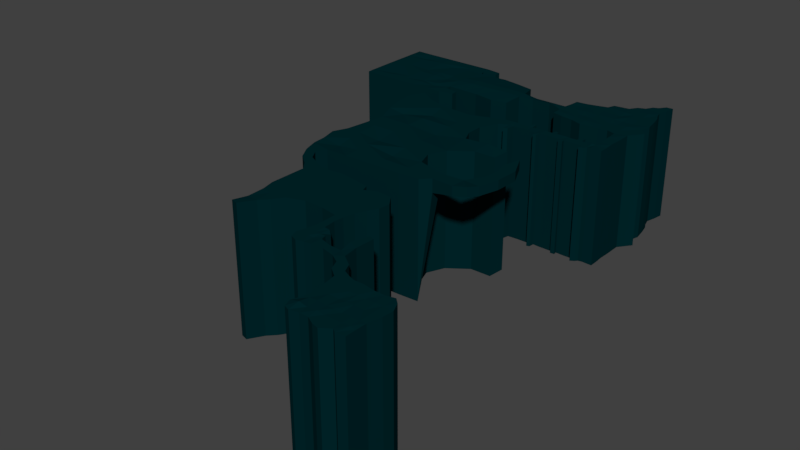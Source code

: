 # Source: map_1.blend  (saved by Blender 2.78.0; exported with 4.5.12 LTS)
import bpy
from mathutils import Matrix  # noqa: F401  (used for matrix-valued properties, if any)

bpy.ops.wm.read_factory_settings(use_empty=True)
scene = bpy.context.scene
scene.name = 'Scene'

# ---- collections
col_collection_1 = bpy.data.collections.new('Collection 1'); scene.collection.children.link(col_collection_1)

# ---- materials (node trees are filled in below, after node groups)
mat_material_001 = bpy.data.materials.new('Material.001')
mat_material_001.alpha_threshold = 0.0
mat_material_001.use_transparent_shadow = False
mat_material_001.diffuse_color = (0.0, 0.01955, 0.02365, 1.0)
mat_material_001.roughness = 0.5

# ---- material node trees

# ---- world
world_world = bpy.data.worlds.new('World'); scene.world = world_world
world_world.color = (0.05088, 0.05088, 0.05088)
world_world.use_sun_shadow = False
world_world.sun_shadow_jitter_overblur = 0.0
world_world.cycles.sampling_method = 'MANUAL'

# ---- meshes
me_plane = bpy.data.meshes.new('Plane')
me_plane.from_pydata([(0.9871, 0.8308, 0.1675), (-0.9551, -0.3264, 8.94e-05), (1.131, 0.5112, 0.00104), (-1.086, -0.6564, -0.0001707), (0.04488, -1.082, 8.94e-05), (0.0, 0.13, 0.0), (0.0, -0.2897, 0.0), (0.0, 0.5316, 0.0), (0.0, -0.6319, 0.0), (0.5678, -0.9347, 4.064e-05), (-0.5474, -0.6319, 0.0), (0.5474, -0.6319, 0.0), (-0.5474, 0.13, 0.0), (0.5474, 0.5316, 0.0), (-0.5474, 0.5316, 0.0), (-0.5474, 1.0, 0.0), (-0.5474, -0.2897, 0.416), (0.5462, -0.3028, 0.2861), (0.5474, 0.13, -0.4395), (0.8053, -0.6319, 0.3688), (0.2355, -0.6319, 0.0), (0.687, -1.029, -0.0002357), (-0.2192, -0.9388, 3.251e-05), (-0.8053, -0.6319, 1.18), (-0.2355, -0.6319, 0.5753), (0.8053, -0.2897, 0.0), (0.2355, -0.2897, -0.4395), (0.2355, 0.13, 0.0), (-0.8053, -0.2897, 0.0), (-0.2355, -0.2897, 0.0), (0.2029, 0.9347, -0.0002601), (0.8053, 0.5316, 0.0), (0.2355, 0.5316, -0.4395), (-0.8053, 0.13, 0.0), (-0.2355, 0.13, -0.4395), (-0.8053, 0.5316, 0.0), (-0.2355, 0.5316, 0.0), (-0.2478, 1.008, -9.753e-05), (0.8053, 0.13, 0.0), (-1.805, 1.595, 0.0), (-1.532, 1.759, 0.0), (-1.835, 1.942, -0.4131), (-1.576, 2.923, -1.311e-05), (-1.768, 2.985, 2.097e-07), (-2.66, 1.678, 2.867e-06), (-2.618, 2.059, 5.734e-06), (-3.343, 1.674, 0.0), (-3.442, 1.949, -2.389e-06), (-2.667, 2.456, -1.048), (-3.293, 2.576, 9.556e-06), (-3.046, 2.006, 0.0), (-3.125, 1.592, -5.256e-06), (-3.021, 2.598, 0.0), (-3.308, 3.305, 9.079e-06), (-3.031, 3.336, 0.0), (-3.379, 5.177, 0.0), (-2.859, 5.129, 9.417e-05), (-5.126, 3.221, -4.259e-05), (-4.963, 5.443, 0.0001263), (-5.679, 3.174, -4.15e-05), (-5.764, 5.343, -1.539e-05), (-6.036, 3.254, 4.282e-05), (-6.128, 4.974, 0.0), (-5.357, 2.867, 3.276e-06), (-5.62, 2.595, -2.512e-05), (-6.068, 2.681, -0.7675), (-5.896, 2.074, 0.4296), (-6.173, 2.167, 0.0), (-2.596, 4.758, -1.311e-05), (-3.381, 4.85, 0.0), (-5.138, 4.846, 8.214e-05), (-5.726, 4.928, 4.693e-05), (-6.137, 4.844, 0.0), (-6.705, 6.088, 0.0), (-7.085, 6.101, -8.634e-06), (-6.553, 6.467, 6.461e-06), (-7.253, 6.621, 3.44e-05), (-6.801, 11.92, -0.0001626), (-7.371, 12.31, -4.528e-05), (-3.752, 6.533, 0.0), (-3.763, 12.03, 0.0), (-6.637, 7.593, -0.0001384), (-7.44, 7.661, 5.716e-06), (-3.731, 7.59, -7.746e-05), (-6.744, 8.898, 0.0), (-3.661, 8.751, 3.658e-05), (-7.129, 8.91, 0.0), (-6.745, 9.655, 0.0), (-3.798, 9.896, 0.0001683), (-7.044, 9.645, -4.957e-05), (-6.83, 11.61, -0.0001923), (-3.726, 11.56, -0.000128), (-7.628, 11.74, -0.0005088), (-2.232, 9.266, -0.0001513), (-2.102, 9.748, 1.615), (-3.024, 6.574, 0.00121), (-2.769, 7.303, 0.000392), (-7.294, 7.113, 5.598e-05), (-6.576, 7.039, -1.543), (-3.753, 7.026, 0.0), (-2.739, 6.866, 0.00028), (-1.388, 7.299, 0.0), (-1.519, 6.913, 1.498), (-1.991, 6.828, 9.775e-05), (-1.963, 7.35, 4.424e-05), (-1.537, 9.592, 0.0005696), (-1.7, 8.969, -0.0007876), (0.005562, 12.05, 0.0), (0.00618, 11.75, 0.0), (-3.406, 11.73, 0.0), (-3.407, 12.04, 0.0), (-3.241, 11.73, -0.2829), (-3.241, 12.04, 0.0), (-2.868, 11.73, 0.0), (-2.868, 12.04, 0.0), (-2.72, 11.73, 0.0), (-2.72, 12.04, -0.1869), (-1.97, 11.74, 0.0), (-1.97, 12.04, 0.0), (-1.781, 11.74, 0.0), (-1.782, 12.04, 0.1763), (-2.39, 12.04, 0.0), (-2.389, 11.73, 0.0), (-2.225, 11.73, 0.3759), (-2.225, 12.04, 0.0), (-1.515, 11.74, 0.0), (-1.516, 12.05, 0.1763), (-1.342, 11.74, 0.1763), (-1.343, 12.05, 0.0), (-1.057, 11.74, 0.0), (-1.057, 12.05, 0.0), (-0.8747, 11.74, 0.0), (-0.8753, 12.05, 0.0), (-0.6822, 11.74, 0.0), (-0.6828, 12.05, 0.0), (-0.4935, 11.74, 0.0), (-0.4941, 12.05, 0.4675), (-0.363, 11.74, 0.3975), (-0.3636, 12.05, 0.0), (-0.00182, 13.37, 0.0), (-0.4166, 13.25, 8.386e-05), (0.003495, 16.42, 0.0), (-0.2287, 16.4, 0.001054), (-0.06024, 16.07, -0.0004891), (-0.3908, 16.18, -0.0001847), (-0.3668, 15.77, 0.0), (-0.1416, 15.74, -0.001111), (-0.3674, 15.43, 0.3683), (-0.07194, 15.49, 0.000762), (-0.368, 15.05, 0.0), (0.03976, 15.25, 0.002689), (-0.7271, 13.36, 0.0), (-0.5714, 16.09, 0.001162), (-0.7089, 15.85, 0.0001134), (-0.7235, 15.42, 0.0), (-0.7242, 15.05, 0.0), (-1.055, 13.33, 0.0), (-0.9576, 15.74, 0.0006466), (-1.13, 15.48, -0.0006732), (-1.043, 15.06, 0.3683), (-1.689, 13.25, 5.717e-05), (-1.654, 15.41, 0.0), (-1.746, 15.15, -1.106e-05), (-2.882, 13.56, -4.032e-05), (-2.802, 14.88, 0.3683), (-0.3699, 13.97, 0.3683), (0.094, 14.12, 0.0007306), (-0.726, 13.96, 0.0), (-1.051, 13.95, 0.0), (-1.656, 13.96, 0.0), (-2.905, 13.95, 0.0), (0.1894, 14.46, -0.003984), (-0.3693, 14.32, 0.0), (-0.7254, 14.32, 0.0), (-1.048, 14.31, 0.3683), (-1.656, 14.31, 0.0), (-2.905, 14.3, 0.0), (-4.536, 13.95, 1.452), (-4.535, 14.3, 1.452), (-7.087, 13.94, 0.8962), (-7.086, 14.3, 0.8962), (-4.717, 14.94, -9.521e-06), (-7.01, 15.17, 3.754e-05), (-4.624, 13.3, 1.064e-05), (-7.064, 13.37, 6.12e-05), (-10.36, 13.95, 0.0), (-10.36, 14.31, 0.0), (-10.36, 15.03, 0.0), (-10.35, 13.2, 0.0), (-7.069, 12.72, 0.0), (-10.34, 12.73, 0.0), (-7.086, 15.7, 0.0), (-10.36, 15.71, 0.0), (-1.148, 1.491, 0.0), (-1.497, 1.407, 0.0), (-1.6, 2.269, -6.736e-06), (-1.932, 2.412, 7.46e-07), (-2.246, 1.948, 4.3e-06), (-2.236, 1.705, 2.389e-06), (-2.884, 1.648, 9.556e-07), (-2.87, 2.002, -0.4285), (-2.852, 2.596, -0.3791), (-2.667, 2.246, 0.0), (-3.355, 2.246, 5.256e-06), (-3.035, 2.253, 0.0), (-2.862, 2.25, 0.0), (-3.059, 3.012, 9.482e-06), (-3.3, 2.94, 9.317e-06), (-3.326, 3.683, 6.858e-06), (-5.128, 3.683, 3.756e-05), (-5.752, 3.596, -2.293e-05), (-6.144, 3.703, 0.0), (-2.945, 3.701, -2.594e-06), (-2.634, 4.365, -1.201e-05), (-3.363, 4.476, 2.201e-06), (-5.114, 4.458, 0.0001005), (-5.676, 4.482, 9.012e-05), (-6.139, 4.478, 0.0), (-3.344, 4.063, 4.625e-06), (-5.178, 4.063, 6.542e-05), (-5.7, 4.079, 7.816e-05), (-6.142, 4.075, 0.0), (-2.805, 4.046, -6.826e-06), (-3.779, 4.996, 0.0001311), (-3.882, 3.414, -5.877e-06), (-3.812, 4.749, 9.985e-05), (-3.935, 3.695, 3.811e-06), (-3.954, 4.479, 1.223e-06), (-3.944, 4.071, 2.57e-06), (-3.867, 5.239, 0.0003858), (-4.259, 4.824, 0.0001914), (-4.492, 3.702, 5.699e-05), (-4.357, 4.46, 0.0001362), (-4.429, 4.045, 9.787e-05), (-4.542, 3.428, -9.409e-06), (-6.5, 5.748, 1.827e-05), (-6.8, 5.623, 0.0), (-6.398, 5.299, -1.443e-05), (-6.147, 5.57, 4.809e-06), (-5.792, 6.485, 4.706e-06), (-6.056, 11.68, -0.0004099), (-5.878, 7.575, -0.0001167), (-5.932, 8.892, 0.0), (-5.934, 9.649, 0.0), (-6.019, 11.49, -0.0002796), (-5.809, 7.035, -6.036e-05), (-4.743, 6.51, 2.285e-06), (-4.786, 7.487, -1.543), (-4.813, 8.884, 0.0), (-4.815, 9.641, -1.543), (-4.826, 11.28, -0.0003626), (-4.752, 7.03, -2.931e-05), (-4.908, 11.61, -0.0004268), (-7.23, 8.157, 4.051e-05), (-6.687, 8.132, -3.583e-05), (-3.924, 8.138, -1.076e-05), (-5.89, 8.123, -1.543), (-4.792, 8.112, -1.267e-05), (-7.368, 10.42, -0.0002083), (-6.747, 10.38, -1.543), (-4.002, 10.34, -1.223e-05), (-5.935, 10.37, 0.0), (-4.816, 10.36, 0.0), (-6.763, 10.9, -0.0001573), (-4.011, 10.93, -0.0001229), (-5.937, 10.88, -1.544), (-4.803, 10.81, -0.0002212), (-7.568, 11.11, -0.0004378), (-2.969, 9.256, 0.000439), (-2.902, 9.853, 1.477), (-1.199, 8.007, -0.0005522), (-1.637, 7.949, -0.0009562), (-1.171, 8.834, -0.000615), (-1.586, 8.531, -0.001131), (-3.408, 11.37, 1.901e-05), (-3.286, 11.46, 1.747e-05), (-2.809, 12.28, -1.331e-05), (-2.72, 12.28, -1.339e-05), (-2.369, 11.53, 2.109e-05), (-2.263, 11.56, 2.044e-05), (-1.921, 12.22, -1.721e-05), (-1.804, 12.16, -1.744e-05), (-1.488, 11.62, -8.967e-06), (-1.331, 11.63, -8.929e-06), (-1.017, 12.21, 8.006e-06), (-0.873, 12.27, 8.196e-06), (-0.7072, 11.57, -9.772e-06), (-0.5593, 11.62, 0.3975), (0.00383, 12.36, 0.4675), (-0.3653, 12.36, 0.0), (0.001295, 12.82, 0.0), (-0.3678, 12.81, 0.4675), (-2.127, 15.04, 0.0), (-2.093, 13.4, -6.883e-05), (-2.128, 13.95, 0.0), (-2.128, 14.31, 0.3683), (-2.438, 14.96, 7.489e-06), (-2.517, 13.95, 0.0), (-2.516, 14.31, 0.0), (-2.528, 13.47, 2.289e-05), (0.1164, 14.91, 0.0009135), (-0.3687, 14.69, 0.0), (-0.7248, 14.68, 0.3683), (-1.046, 14.69, 0.0), (-1.701, 14.73, -5.528e-06), (-2.853, 14.59, 7.489e-06), (-2.127, 14.67, 0.0), (-2.477, 14.63, 3.745e-06), (-0.3933, 13.61, 4.193e-05), (-0.7266, 13.66, 0.0), (-1.053, 13.64, 0.0), (-1.673, 13.6, 0.3684), (-2.894, 13.75, -2.016e-05), (0.3497, 13.83, 0.0027), (-2.111, 13.68, -3.441e-05), (-2.522, 13.71, 0.3683), (-4.04, 14.3, 0.0), (-4.037, 14.05, 0.9393), (-3.367, 14.06, 1.227), (-3.441, 14.3, 0.0), (-5.213, 14.32, 1.55), (-5.214, 13.97, 1.55), (-5.213, 15.05, 2.24e-06), (-5.18, 13.19, 7.011e-06), (-5.947, 14.29, 1.55), (-5.963, 15.18, 3.787e-05), (-5.948, 13.93, 1.55), (-5.93, 13.33, 4.418e-05), (-6.54, 14.3, 1.55), (-6.585, 15.13, 8.743e-07), (-6.54, 13.94, 1.55), (-6.512, 13.35, 5.543e-05), (-10.35, 13.01, 0.0), (-7.077, 13.15, 3.754e-05), (-7.081, 15.35, 4.961e-05), (-10.36, 15.17, 0.0), (-6.575, 12.83, 1.125e-05), (-6.579, 13.06, 3.166e-05), (-6.559, 15.63, 5.783e-06), (-6.556, 15.4, 3.846e-05), (-9.628, 13.95, 0.0), (-9.612, 13.24, -0.5936), (-9.61, 15.06, 8.409e-06), (-9.627, 14.3, 0.0), (-9.61, 12.72, 0.0), (-9.627, 15.7, 0.0), (-9.614, 13.04, 8.409e-06), (-9.626, 15.21, -0.5936), (-8.834, 13.28, 2.821e-05), (-8.851, 14.3, -0.5936), (-8.834, 12.72, 0.0), (-8.839, 13.08, 1.731e-05), (-8.852, 13.95, 0.0), (-8.816, 15.09, 1.731e-05), (-8.851, 15.7, 0.0), (-8.849, 15.25, 2.287e-05), (-8.207, 13.33, -0.5935), (-8.227, 14.3, 0.0), (-8.21, 12.72, 0.0), (-8.217, 13.11, 2.753e-05), (-8.228, 13.94, 0.0), (-8.172, 15.13, -0.5936), (-8.227, 15.7, 0.0), (-8.224, 15.3, 3.638e-05), (-7.635, 13.35, 5.304e-05), (-7.657, 14.3, 0.0), (-7.64, 12.72, 0.0), (-7.647, 13.13, -0.5936), (-7.657, 13.94, -0.5936), (-7.591, 15.15, 3.254e-05), (-7.657, 15.7, 0.0), (-7.652, 15.33, 4.299e-05), (-0.9878, -0.9306, 2.438e-05), (1.0, -1.0, 0.0), (-1.054, 0.8488, 0.0), (1.102, 0.1504, 0.0008127), (1.0, -0.2897, 0.0), (-1.0, 0.5316, 0.0), (1.0, -0.6319, 0.0), (-0.947, 0.1463, 0.0001057), (-0.0204, 0.9674, -0.0001625), (-0.5107, -0.9388, 7.314e-05), (0.5107, 0.9306, -0.0002926), (0.2723, -1.143, 7.314e-05), (-0.8053, -1.0, 0.0), (0.8053, 1.0, 0.0), (-0.7643, 1.077, 0.0), (-1.011, 1.193, 0.0), (-1.361, 1.078, 0.0), (-2.236, 1.705, -91.01), (-0.9878, -0.9306, -106.6), (1.0, -1.0, -106.6), (-1.497, 1.407, -91.01), (0.9871, 0.8308, -106.4), (1.102, 0.1504, -106.6), (1.0, -0.2897, -106.6), (-0.9551, -0.3264, -106.6), (-1.361, 1.078, -91.01), (1.131, 0.5112, -106.6), (1.0, -0.6319, -106.6), (-1.086, -0.6564, -106.6), (-0.947, 0.1463, -106.6), (0.04488, -1.082, -106.6), (-0.0204, 0.9674, -106.6), (0.5678, -0.9347, -106.6), (-0.5107, -0.9388, -106.6), (0.5107, 0.9306, -106.6), (0.687, -1.029, -106.6), (0.2723, -1.143, -106.6), (-0.8053, -1.0, -106.6), (-0.2192, -0.9388, -106.6), (0.8053, 1.0, -106.6), (0.2029, 0.9347, -106.6), (-1.835, 1.942, -97.04), (-0.5474, 1.0, -90.59), (-1.768, 2.985, -96.63), (-2.618, 2.059, -96.63), (-3.343, 1.674, -96.63), (-3.442, 1.949, -96.63), (-2.667, 2.456, -97.67), (-3.293, 2.576, -96.63), (-3.021, 2.598, -96.63), (-3.308, 3.305, -96.63), (-3.031, 3.336, -96.63), (-3.379, 5.177, -96.63), (-2.859, 5.129, -96.62), (-5.126, 3.221, -96.63), (-4.963, 5.443, -96.62), (-5.764, 5.343, -96.63), (-6.036, 3.254, -96.63), (-6.128, 4.974, -96.63), (-5.357, 2.867, -96.63), (-5.62, 2.595, -96.63), (-6.068, 2.681, -97.39), (-5.896, 2.074, -96.2), (-6.173, 2.167, -96.63), (-2.596, 4.758, -96.63), (-6.137, 4.844, -96.63), (-1.932, 2.412, -96.63), (-2.246, 1.948, -96.63), (-2.852, 2.596, -97.0), (-2.667, 2.246, -96.63), (-3.355, 2.246, -96.63), (-3.059, 3.012, -96.63), (-3.3, 2.94, -96.63), (-6.144, 3.703, -96.63), (-2.945, 3.701, -96.63), (-2.634, 4.365, -96.63), (-6.139, 4.478, -96.63), (-6.142, 4.075, -96.63), (-2.805, 4.046, -96.63), (-3.779, 4.996, -96.62), (-3.882, 3.414, -96.63), (-3.867, 5.239, -96.62), (-4.542, 3.428, -96.63), (0.005562, 12.05, -86.27), (0.00618, 11.75, -86.27), (-2.66, 1.678, -91.01), (-1.576, 2.923, -96.63), (-1.805, 1.595, -91.01), (-0.2478, 1.008, -90.59), (-3.125, 1.592, -96.63), (-1.0, 0.5316, -91.01), (-1.054, 0.8488, -91.01), (-2.884, 1.648, -96.63), (-6.705, 6.088, -89.01), (-7.085, 6.101, -89.01), (-6.553, 6.467, -89.01), (-7.253, 6.621, -89.01), (-6.801, 11.92, -89.01), (-7.371, 12.31, -89.01), (-3.752, 6.533, -89.01), (-3.763, 12.03, -89.01), (-7.44, 7.661, -89.01), (-3.731, 7.59, -89.01), (-3.661, 8.751, -89.01), (-7.129, 8.91, -89.01), (-3.798, 9.896, -89.01), (-7.044, 9.645, -89.01), (-3.726, 11.56, -89.01), (-7.628, 11.74, -89.01), (-2.232, 9.266, -89.01), (-2.102, 9.748, -87.39), (-3.024, 6.574, -89.0), (-2.769, 7.303, -6.951), (-7.294, 7.113, -89.01), (-2.739, 6.866, -10.13), (-1.388, 7.299, -6.951), (-1.519, 6.913, -5.453), (-1.991, 6.828, -6.951), (-1.963, 7.35, -6.951), (-1.537, 9.592, -6.951), (-1.7, 8.969, -6.952), (-3.406, 11.73, -89.01), (-3.407, 12.04, -89.01), (-3.241, 12.04, -89.01), (-2.868, 12.04, -89.01), (-6.5, 5.748, -89.01), (-6.8, 5.623, -89.01), (-6.398, 5.299, -89.01), (-6.147, 5.57, -89.01), (-5.792, 6.485, -89.01), (-6.056, 11.68, -89.01), (-4.743, 6.51, -89.01), (-4.908, 11.61, -89.01), (-7.23, 8.157, -89.01), (-3.924, 8.138, -89.01), (-7.368, 10.42, -89.01), (-4.002, 10.34, -89.01), (-4.011, 10.93, -89.01), (-7.568, 11.11, -89.01), (-2.969, 9.256, -89.0), (-2.902, 9.853, -87.53), (-1.199, 8.007, -6.952), (-1.637, 7.949, -6.952), (-1.171, 8.834, -6.952), (-1.586, 8.531, -6.952), (-3.408, 11.37, -89.01), (-2.809, 12.28, -89.01), (-3.241, 11.73, -86.55), (-2.868, 11.73, -86.27), (-2.72, 11.73, -86.27), (-2.72, 12.04, -86.46), (-1.97, 11.74, -86.27), (-1.97, 12.04, -86.27), (-1.781, 11.74, -86.27), (-1.782, 12.04, -86.09), (-2.39, 12.04, -86.27), (-2.389, 11.73, -86.27), (-2.225, 11.73, -85.89), (-2.225, 12.04, -86.27), (-1.515, 11.74, -86.27), (-1.516, 12.05, -86.09), (-1.342, 11.74, -86.09), (-1.343, 12.05, -86.27), (-1.057, 11.74, -86.27), (-1.057, 12.05, -86.27), (-0.8747, 11.74, -86.27), (-0.8753, 12.05, -86.27), (-0.6822, 11.74, -86.27), (-0.6828, 12.05, -86.27), (-0.4935, 11.74, -86.27), (-0.4941, 12.05, -85.8), (-0.363, 11.74, -85.87), (-0.3636, 12.05, -86.27), (-0.00182, 13.37, -86.27), (-0.4166, 13.25, -86.27), (0.003495, 16.42, -86.27), (-0.2287, 16.4, -86.27), (-0.06024, 16.07, -86.27), (-0.3908, 16.18, -86.27), (-0.1416, 15.74, -86.27), (-0.07194, 15.49, -86.27), (0.03976, 15.25, -86.27), (-0.7271, 13.36, -86.27), (-0.5714, 16.09, -86.27), (-0.7089, 15.85, -86.27), (-1.055, 13.33, -86.27), (-0.9576, 15.74, -86.27), (-1.13, 15.48, -86.27), (-1.689, 13.25, -86.27), (-1.654, 15.41, -86.27), (-1.746, 15.15, -86.27), (-2.882, 13.56, -86.27), (-2.802, 14.88, -85.9), (0.094, 14.12, -86.27), (-2.905, 13.95, -86.27), (0.1894, 14.46, -86.27), (-2.905, 14.3, -86.27), (-4.536, 13.95, -84.82), (-4.535, 14.3, -84.82), (-4.717, 14.94, -86.27), (-7.01, 15.17, -86.27), (-4.624, 13.3, -86.27), (-7.064, 13.37, -86.27), (-10.36, 13.95, -86.27), (-10.36, 14.31, -86.27), (-10.36, 15.03, -86.27), (-10.35, 13.2, -86.27), (-7.069, 12.72, -86.27), (-10.34, 12.73, -86.27), (-7.086, 15.7, -86.27), (-10.36, 15.71, -86.27), (-3.286, 11.46, -86.27), (-2.72, 12.28, -86.27), (-2.369, 11.53, -86.27), (-2.263, 11.56, -86.27), (-1.921, 12.22, -86.27), (-1.804, 12.16, -86.27), (-1.488, 11.62, -86.27), (-1.331, 11.63, -86.27), (-1.017, 12.21, -86.27), (-0.873, 12.27, -86.27), (-0.7072, 11.57, -86.27), (-0.5593, 11.62, -85.87), (0.00383, 12.36, -85.8), (-0.3653, 12.36, -86.27), (0.001295, 12.82, -86.27), (-0.3678, 12.81, -85.8), (-2.127, 15.04, -86.27), (-2.093, 13.4, -86.27), (-2.438, 14.96, -86.27), (-2.528, 13.47, -86.27), (0.1164, 14.91, -86.27), (-2.853, 14.59, -86.27), (-2.894, 13.75, -86.27), (0.3497, 13.83, -86.27), (-4.04, 14.3, -86.27), (-4.037, 14.05, -85.33), (-3.367, 14.06, -85.04), (-3.441, 14.3, -86.27), (-5.213, 15.05, -86.27), (-5.18, 13.19, -86.27), (-5.963, 15.18, -86.27), (-5.93, 13.33, -86.27), (-6.585, 15.13, -86.27), (-6.512, 13.35, -86.27), (-10.35, 13.01, -86.27), (-7.077, 13.15, -86.27), (-7.081, 15.35, -86.27), (-10.36, 15.17, -86.27), (-6.575, 12.83, -86.27), (-6.579, 13.06, -86.27), (-6.559, 15.63, -86.27), (-6.556, 15.4, -86.27), (-9.61, 12.72, -86.27), (-9.627, 15.7, -86.27), (-8.834, 12.72, -86.27), (-8.851, 15.7, -86.27), (-8.21, 12.72, -86.27), (-8.227, 15.7, -86.27), (-7.64, 12.72, -86.27), (-7.657, 15.7, -86.27), (-1.532, 1.759, -90.59), (-1.148, 1.491, -90.59), (-1.6, 2.269, -90.59), (-0.7643, 1.077, -90.59), (-1.011, 1.193, -90.59)], [], [(26, 17, 18, 27), (27, 18, 13, 32), (20, 11, 17, 26), (32, 13, 382, 30), (383, 9, 11, 20), (381, 22, 24, 10), (14, 36, 37, 15), (10, 24, 29, 16), (12, 34, 36, 14), (16, 29, 34, 12), (9, 21, 19, 11), (384, 381, 10, 23), (11, 19, 25, 17), (28, 16, 12, 33), (13, 31, 385, 382), (33, 12, 14, 35), (35, 14, 15, 386), (23, 10, 16, 28), (17, 25, 38, 18), (18, 38, 31, 13), (19, 378, 376, 25), (4, 383, 20, 8), (21, 373, 378, 19), (22, 4, 8, 24), (372, 384, 23, 3), (24, 8, 6, 29), (25, 376, 375, 38), (8, 20, 26, 6), (6, 26, 27, 5), (3, 23, 28, 1), (29, 6, 5, 34), (1, 28, 33, 379), (7, 32, 30, 380), (31, 2, 0, 385), (5, 27, 32, 7), (34, 5, 7, 36), (379, 33, 35, 377), (36, 7, 380, 37), (377, 35, 386, 374), (38, 375, 2, 31), (39, 40, 41), (196, 195, 42, 43), (198, 197, 45, 44), (51, 50, 47, 46), (205, 202, 48, 201), (203, 204, 52, 49), (199, 200, 50, 51), (207, 206, 54, 53), (69, 68, 56, 55), (230, 229, 58, 70), (70, 58, 60, 71), (71, 60, 62, 72), (59, 61, 65, 64), (57, 59, 64, 63), (64, 65, 67, 66), (216, 71, 72, 217), (215, 70, 71, 216), (232, 230, 70, 215), (214, 213, 68, 69), (236, 235, 73, 74), (74, 73, 75, 76), (92, 90, 77, 78), (251, 246, 79, 99), (257, 247, 83, 255), (97, 98, 81, 82), (249, 248, 85, 88), (253, 254, 84, 86), (262, 249, 88, 260), (86, 84, 87, 89), (252, 250, 91, 80), (267, 263, 90, 92), (269, 268, 93, 94), (99, 79, 95, 100), (83, 99, 100, 96), (76, 75, 98, 97), (247, 251, 99, 83), (104, 103, 102, 101), (96, 100, 103, 104), (273, 272, 105, 106), (138, 137, 108, 107), (80, 91, 109, 110), (110, 109, 111, 112), (112, 111, 113, 114), (114, 113, 115, 116), (124, 123, 117, 118), (118, 117, 119, 120), (116, 115, 122, 121), (121, 122, 123, 124), (120, 119, 125, 126), (126, 125, 127, 128), (128, 127, 129, 130), (130, 129, 131, 132), (132, 131, 133, 134), (134, 133, 135, 136), (136, 135, 137, 138), (291, 290, 139, 140), (144, 143, 141, 142), (145, 146, 143, 144), (147, 148, 146, 145), (149, 150, 148, 147), (301, 300, 150, 149), (149, 147, 154, 155), (145, 144, 152, 153), (301, 149, 155, 302), (147, 145, 153, 154), (154, 153, 157, 158), (302, 155, 159, 303), (155, 154, 158, 159), (159, 158, 161, 162), (303, 159, 162, 304), (307, 296, 164, 305), (315, 297, 170, 312), (310, 168, 169, 311), (309, 167, 168, 310), (308, 165, 167, 309), (308, 313, 166, 165), (297, 298, 176, 170), (168, 174, 175, 169), (167, 173, 174, 168), (165, 172, 173, 167), (165, 166, 171, 172), (317, 316, 178, 177), (330, 328, 180, 179), (320, 178, 181, 322), (330, 179, 184, 331), (341, 340, 185, 188), (343, 342, 187, 186), (340, 343, 186, 185), (346, 332, 190, 344), (371, 334, 191, 370), (41, 40, 195, 196), (39, 41, 197, 198), (44, 45, 200, 199), (204, 205, 201, 52), (50, 200, 205, 204), (47, 50, 204, 203), (200, 45, 202, 205), (49, 52, 206, 207), (53, 54, 212, 208), (234, 231, 209, 57), (57, 209, 210, 59), (59, 210, 211, 61), (218, 222, 213, 214), (233, 232, 215, 219), (219, 215, 216, 220), (220, 216, 217, 221), (210, 220, 221, 211), (209, 219, 220, 210), (231, 233, 219, 209), (208, 212, 222, 218), (208, 218, 228, 226), (218, 214, 227, 228), (53, 208, 226, 224), (214, 69, 225, 227), (69, 55, 223, 225), (226, 228, 233, 231), (228, 227, 232, 233), (224, 226, 231, 234), (227, 225, 230, 232), (225, 223, 229, 230), (237, 238, 235, 236), (62, 60, 238, 237), (81, 98, 245, 241), (77, 90, 244, 240), (259, 87, 243, 261), (87, 84, 242, 243), (254, 81, 241, 256), (98, 75, 239, 245), (241, 245, 251, 247), (240, 244, 250, 252), (261, 243, 249, 262), (243, 242, 248, 249), (256, 241, 247, 257), (245, 239, 246, 251), (242, 256, 257, 248), (84, 254, 256, 242), (82, 81, 254, 253), (248, 257, 255, 85), (265, 261, 262, 266), (263, 259, 261, 265), (89, 87, 259, 258), (266, 262, 260, 264), (250, 266, 264, 91), (90, 263, 265, 244), (244, 265, 266, 250), (258, 259, 263, 267), (88, 85, 268, 269), (104, 101, 270, 271), (271, 270, 272, 273), (111, 109, 274, 275), (114, 116, 277, 276), (123, 122, 278, 279), (118, 120, 281, 280), (127, 125, 282, 283), (130, 132, 285, 284), (135, 133, 286, 287), (138, 107, 288, 289), (289, 288, 290, 291), (169, 175, 295, 294), (311, 169, 294, 314), (304, 162, 292, 306), (294, 295, 298, 297), (314, 294, 297, 315), (306, 292, 296, 307), (295, 306, 307, 298), (175, 304, 306, 295), (298, 307, 305, 176), (174, 303, 304, 175), (173, 302, 303, 174), (172, 301, 302, 173), (172, 171, 300, 301), (293, 314, 315, 299), (160, 311, 314, 293), (140, 139, 313, 308), (140, 308, 309, 151), (151, 309, 310, 156), (156, 310, 311, 160), (299, 315, 312, 163), (318, 319, 316, 317), (170, 176, 319, 318), (177, 321, 323, 183), (324, 320, 322, 325), (177, 178, 320, 321), (328, 324, 325, 329), (321, 326, 327, 323), (321, 320, 324, 326), (180, 328, 329, 182), (326, 330, 331, 327), (326, 324, 328, 330), (341, 188, 332, 346), (369, 182, 334, 371), (333, 189, 336, 337), (191, 334, 339, 338), (187, 342, 347, 335), (348, 341, 346, 351), (335, 347, 345, 192), (351, 346, 344, 350), (352, 349, 343, 340), (349, 353, 342, 343), (348, 352, 340, 341), (356, 360, 352, 348), (357, 361, 353, 349), (360, 357, 349, 352), (359, 351, 350, 358), (356, 348, 351, 359), (342, 353, 355, 347), (347, 355, 354, 345), (364, 356, 359, 367), (367, 359, 358, 366), (368, 365, 357, 360), (365, 369, 361, 357), (364, 368, 360, 356), (353, 361, 363, 355), (355, 363, 362, 354), (184, 179, 368, 364), (180, 182, 369, 365), (179, 180, 365, 368), (333, 367, 366, 189), (184, 364, 367, 333), (361, 369, 371, 363), (363, 371, 370, 362), (374, 386, 387, 388), (388, 387, 193, 194), (1, 379, 401, 396), (382, 385, 411, 406), (378, 373, 391, 399), (9, 383, 408, 404), (373, 21, 407, 391), (372, 3, 400, 390), (375, 376, 395, 394), (383, 4, 402, 408), (22, 381, 405, 410), (374, 388, 397, 463), (2, 375, 394, 398), (384, 372, 390, 409), (30, 382, 406, 412), (376, 378, 399, 395), (4, 22, 410, 402), (21, 9, 404, 407), (3, 1, 396, 400), (385, 0, 393, 411), (381, 384, 409, 405), (377, 374, 463, 462), (380, 30, 412, 403), (0, 2, 398, 393), (58, 229, 453, 427), (39, 198, 389, 459), (53, 224, 452, 422), (43, 42, 458, 415), (221, 217, 448, 449), (60, 58, 427, 428), (222, 212, 446, 450), (41, 196, 438, 413), (206, 52, 421, 443), (61, 211, 445, 429), (207, 53, 422, 444), (45, 197, 439, 416), (63, 64, 432, 431), (223, 55, 424, 451), (46, 47, 418, 417), (224, 234, 454, 452), (388, 194, 392, 397), (65, 61, 429, 433), (211, 221, 449, 445), (379, 377, 462, 401), (212, 54, 423, 446), (51, 46, 417, 461), (57, 63, 431, 426), (48, 202, 441, 419), (66, 67, 435, 434), (47, 203, 442, 418), (196, 43, 415, 438), (198, 44, 457, 389), (67, 65, 433, 435), (64, 66, 434, 432), (197, 41, 413, 439), (68, 213, 447, 436), (52, 201, 440, 421), (213, 222, 450, 447), (44, 199, 464, 457), (229, 223, 451, 453), (72, 62, 430, 437), (54, 206, 443, 423), (217, 72, 437, 448), (201, 48, 419, 440), (199, 51, 461, 464), (49, 207, 444, 420), (194, 39, 459, 392), (55, 56, 425, 424), (56, 68, 436, 425), (202, 45, 416, 441), (234, 57, 426, 454), (203, 49, 420, 442), (73, 235, 497, 465), (91, 264, 509, 479), (62, 237, 499, 430), (92, 78, 470, 480), (264, 260, 508, 509), (80, 110, 494, 472), (252, 80, 472, 504), (75, 73, 465, 467), (109, 91, 479, 493), (74, 76, 468, 466), (235, 238, 500, 497), (110, 112, 495, 494), (94, 93, 481, 482), (78, 77, 469, 470), (236, 74, 466, 498), (267, 92, 480, 510), (93, 268, 511, 481), (88, 269, 512, 477), (76, 97, 485, 468), (237, 236, 498, 499), (112, 114, 496, 495), (238, 60, 428, 500), (95, 79, 471, 483), (79, 246, 503, 471), (253, 86, 476, 505), (83, 96, 484, 474), (239, 75, 467, 501), (77, 240, 502, 469), (268, 85, 475, 511), (97, 82, 473, 485), (240, 252, 504, 502), (269, 94, 482, 512), (255, 83, 474, 506), (82, 253, 505, 473), (270, 101, 487, 513), (100, 95, 483, 486), (271, 273, 516, 514), (272, 270, 513, 515), (85, 255, 506, 475), (273, 106, 492, 516), (101, 102, 488, 487), (86, 89, 478, 476), (102, 103, 489, 488), (258, 267, 510, 507), (96, 104, 490, 484), (274, 109, 493, 517), (103, 100, 486, 489), (260, 88, 477, 508), (246, 239, 501, 503), (89, 258, 507, 478), (106, 105, 491, 492), (114, 276, 518, 496), (105, 272, 515, 491), (104, 271, 514, 490), (130, 284, 591, 536), (287, 286, 593, 594), (136, 138, 544, 542), (286, 133, 539, 593), (316, 319, 610, 607), (135, 287, 594, 541), (317, 177, 569, 608), (137, 135, 541, 543), (288, 107, 455, 595), (289, 291, 598, 596), (318, 317, 608, 609), (319, 176, 568, 610), (290, 288, 595, 597), (350, 344, 625, 627), (139, 290, 597, 545), (291, 140, 546, 598), (171, 166, 565, 567), (138, 289, 596, 544), (142, 141, 547, 548), (292, 162, 562, 599), (107, 108, 456, 455), (322, 181, 571, 611), (293, 299, 602, 600), (141, 143, 549, 547), (354, 362, 630, 628), (108, 137, 543, 456), (323, 327, 614, 612), (143, 146, 551, 549), (176, 305, 604, 568), (144, 142, 548, 550), (325, 322, 611, 613), (146, 148, 552, 551), (296, 292, 599, 601), (327, 331, 616, 614), (113, 111, 519, 520), (148, 150, 553, 552), (299, 163, 563, 602), (178, 316, 607, 570), (170, 318, 609, 566), (358, 350, 627, 629), (115, 113, 520, 521), (150, 300, 603, 553), (116, 121, 527, 522), (329, 325, 613, 615), (300, 171, 567, 603), (117, 123, 529, 523), (331, 184, 574, 616), (182, 329, 615, 572), (153, 152, 555, 556), (362, 370, 632, 630), (181, 178, 570, 571), (119, 117, 523, 525), (183, 323, 612, 573), (305, 164, 564, 604), (120, 126, 532, 526), (332, 188, 578, 617), (177, 183, 573, 569), (152, 144, 550, 555), (121, 124, 530, 527), (185, 186, 576, 575), (122, 115, 521, 528), (334, 182, 572, 619), (186, 187, 577, 576), (140, 151, 554, 546), (335, 192, 582, 620), (188, 185, 575, 578), (275, 274, 517, 583), (158, 157, 558, 559), (124, 118, 524, 530), (337, 336, 621, 622), (111, 275, 583, 519), (336, 189, 579, 621), (151, 156, 557, 554), (366, 358, 629, 631), (276, 277, 584, 518), (125, 119, 525, 531), (333, 337, 622, 618), (157, 153, 556, 558), (277, 116, 522, 584), (126, 128, 534, 532), (338, 339, 624, 623), (189, 366, 631, 579), (339, 334, 619, 624), (190, 332, 617, 580), (279, 278, 585, 586), (191, 338, 623, 581), (184, 333, 618, 574), (370, 191, 581, 632), (128, 130, 536, 534), (278, 122, 528, 585), (192, 345, 626, 582), (162, 161, 561, 562), (123, 279, 586, 529), (161, 158, 559, 561), (312, 170, 566, 605), (129, 127, 533, 535), (280, 281, 588, 587), (187, 335, 620, 577), (313, 139, 545, 606), (281, 120, 526, 588), (156, 160, 560, 557), (118, 280, 587, 524), (344, 190, 580, 625), (163, 312, 605, 563), (131, 129, 535, 537), (283, 282, 589, 590), (345, 354, 628, 626), (164, 296, 601, 564), (132, 134, 540, 538), (282, 125, 531, 589), (160, 293, 600, 560), (127, 283, 590, 533), (133, 131, 537, 539), (284, 285, 592, 591), (166, 313, 606, 565), (134, 136, 542, 540), (285, 132, 538, 592), (483, 474, 484, 486), (489, 486, 484, 490), (488, 490, 514, 487), (490, 488, 489), (487, 514, 516, 513), (492, 491, 515, 516), (515, 513, 516), (39, 194, 193, 40), (387, 386, 636, 637), (42, 195, 635, 458), (37, 380, 403, 460), (195, 40, 633, 635), (193, 387, 637, 634), (40, 193, 634, 633), (386, 15, 414, 636), (15, 37, 460, 414)])
me_plane.materials.append(mat_material_001)
me_plane.use_remesh_preserve_volume = False
me_plane.use_remesh_preserve_attributes = False
me_plane.use_mirror_vertex_groups = False
me_plane.update()

# ---- objects
ob_plane = bpy.data.objects.new('Plane', me_plane)

# ---- transforms, parenting, visibility, modifiers, constraints
ob_plane.location = (0.0, 0.0, 0.0)
ob_plane.scale = (21.5, 21.5, 1.0)
ob_plane.color = (0.002167, 0.01282, 0.04203, 1.0)
ob_plane.display_type = 'SOLID'
ob_plane.show_in_front = True
ob_plane.lineart.crease_threshold = 0.0

# ---- collection membership
col_collection_1.objects.link(ob_plane)

# ---- scene / render settings (as saved in the file)
scene.frame_start = 1; scene.frame_end = 250; scene.frame_set(2)
scene.render.engine = 'BLENDER_EEVEE_NEXT'
scene.render.resolution_percentage = 50
scene.render.dither_intensity = 0.0
scene.cycles.use_denoising = False
scene.cycles.samples = 128
scene.cycles.sampling_pattern = 'TABULATED_SOBOL'
scene.cycles.light_sampling_threshold = 0.0
scene.cycles.use_adaptive_sampling = False
scene.cycles.use_light_tree = False
scene.cycles.blur_glossy = 0.0
scene.cycles.sample_clamp_indirect = 0.0
scene.view_settings.view_transform = 'Standard'
bpy.context.view_layer.update()

# ---- added for rendering (the .blend has no active camera and no usable light): camera, sun
cam_auto = bpy.data.cameras.new('AutoCamera')
cam_auto.lens = 50.0
cam_auto.sensor_width = 36.0
cam_auto.clip_end = 7536.01
ob_auto_camera = bpy.data.objects.new('AutoCamera', cam_auto)
scene.collection.objects.link(ob_auto_camera)
ob_auto_camera.location = (330.173, -351.019, 291.024)
ob_auto_camera.rotation_euler = (1.09748, -7.21219e-08, 0.694738)
scene.camera = ob_auto_camera
light_auto_sun = bpy.data.lights.new('AutoSun', 'SUN')
light_auto_sun.energy = 3.0
light_auto_sun.angle = 0.0523599
ob_auto_sun = bpy.data.objects.new('AutoSun', light_auto_sun)
scene.collection.objects.link(ob_auto_sun)
ob_auto_sun.rotation_euler = (0.872665, 0.174533, 0.523599)
bpy.context.view_layer.update()
